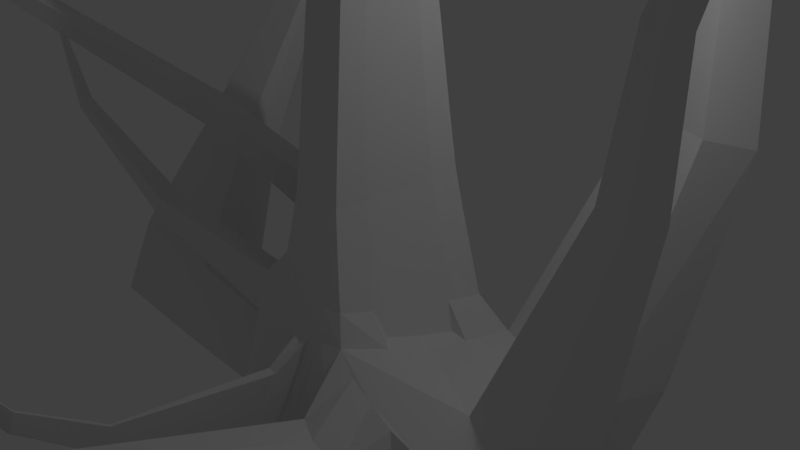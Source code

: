 # Source: Tendrils.blend  (saved by Blender 2.79.0; exported with 4.5.12 LTS)
import bpy
from mathutils import Matrix  # noqa: F401  (used for matrix-valued properties, if any)

bpy.ops.wm.read_factory_settings(use_empty=True)
scene = bpy.context.scene
scene.name = 'Scene'

# ---- collections
col_collection_1 = bpy.data.collections.new('Collection 1'); scene.collection.children.link(col_collection_1)

# ---- world
world_world = bpy.data.worlds.new('World'); scene.world = world_world
world_world.color = (0.05088, 0.05088, 0.05088)
world_world.use_sun_shadow = False
world_world.sun_shadow_jitter_overblur = 0.0
world_world.cycles.sampling_method = 'MANUAL'

# ---- cameras
cam_camera = bpy.data.cameras.new('Camera')
cam_camera.clip_end = 100.0
cam_camera.lens = 35.0
cam_camera.sensor_width = 32.0
cam_camera.sensor_height = 18.0
cam_camera.ortho_scale = 7.314
cam_camera.dof.focus_distance = 0.0
cam_camera.dof.aperture_fstop = 128.0

# ---- lights
light_lamp = bpy.data.lights.new('Lamp', 'POINT')
light_lamp.transmission_factor = 0.0
light_lamp.cutoff_distance = 30.0
light_lamp.energy = 100.0
light_lamp.shadow_buffer_clip_start = 1.001
light_lamp.shadow_soft_size = 0.1
light_lamp.shadow_maximum_resolution = 0.006
light_lamp.use_absolute_resolution = True

# ---- meshes
me_cube = bpy.data.meshes.new('Cube')
me_cube.from_pydata([(-0.7735, -0.9692, -0.6418), (-0.3158, -0.6912, 0.8548), (-0.9668, 0.8894, -1.241), (-0.6414, 0.6517, 1.016), (0.5727, -0.8996, -0.5385), (0.3158, -0.6912, 0.8548), (1.12, 1.086, -0.9476), (0.6414, 0.6517, 1.016), (-0.2188, -0.4182, 3.697), (-0.4175, 0.4249, 3.672), (0.4175, 0.4249, 3.672), (0.2188, -0.4182, 3.697), (-0.147, -0.2811, 5.122), (-0.2349, 0.2469, 5.417), (0.255, 0.2469, 5.417), (0.1672, -0.2811, 5.122), (0.112, -0.2202, 5.9), (0.1089, 0.2049, 5.911), (0.5328, 0.2049, 5.911), (0.5297, -0.2202, 5.9), (0.3661, -0.4481, 6.215), (0.3661, -0.03045, 6.215), (0.7838, -0.03045, 6.215), (0.7838, -0.4481, 6.215), (0.351, -1.074, 6.732), (0.351, -0.7793, 6.732), (0.6455, -0.7793, 6.732), (0.6455, -1.074, 6.732), (0.4479, -2.567, 7.128), (0.4479, -2.472, 7.128), (0.5429, -2.472, 7.128), (0.5429, -2.567, 7.128), (0.4744, -3.355, 6.639), (0.4744, -3.313, 6.639), (0.5164, -3.313, 6.639), (0.5164, -3.355, 6.639), (2.563, -1.523, -2.593), (-0.4287, -0.7813, 0.1411), (-0.5102, -0.01974, 0.9352), (-0.9121, 0.6999, 0.1505), (-0.04711, 0.917, -1.181), (0.0, 0.6965, 1.022), (0.7817, 0.7947, 0.004553), (0.9716, -0.01169, -0.7747), (0.5102, -0.01974, 0.9352), (0.4287, -0.7813, 0.1411), (-0.01178, -0.9408, -0.5258), (2.887e-08, -0.736, 0.8485), (-0.3393, 0.003365, 3.685), (0.0, 0.4528, 3.671), (0.3393, 0.003365, 3.685), (9.313e-10, -0.4461, 3.698), (-0.2644, -0.554, 2.275), (-0.5277, 0.5365, 2.348), (0.2644, -0.554, 2.275), (0.5277, 0.5365, 2.348), (-0.204, -0.01708, 5.269), (0.01008, 0.2643, 5.427), (0.2242, -0.01708, 5.269), (0.01008, -0.2984, 5.111), (-0.328, 0.3326, 4.58), (0.328, 0.3326, 4.58), (0.1855, -0.3461, 4.443), (-0.1855, -0.3461, 4.443), (0.09638, -0.007616, 5.906), (0.3209, 0.219, 5.911), (0.5453, -0.007616, 5.906), (0.3209, -0.2342, 5.9), (0.3868, 0.2264, 5.687), (0.3433, -0.2448, 5.528), (-0.02062, -0.2448, 5.528), (-0.0641, 0.2264, 5.687), (0.3521, -0.2393, 6.215), (0.5749, -0.01639, 6.215), (0.7978, -0.2393, 6.215), (0.5749, -0.4621, 6.215), (0.6652, -0.3236, 6.062), (0.2435, -0.3236, 6.062), (0.2435, 0.09822, 6.062), (0.6652, 0.09822, 6.062), (0.3411, -0.9265, 6.732), (0.4983, -0.7694, 6.732), (0.6554, -0.9265, 6.732), (0.4983, -1.084, 6.732), (0.7205, -0.3809, 6.471), (0.7205, -0.7404, 6.471), (0.361, -0.7404, 6.471), (0.361, -0.3809, 6.471), (0.4449, -2.52, 7.128), (0.4954, -2.469, 7.128), (0.5459, -2.52, 7.128), (0.4954, -2.57, 7.128), (0.5922, -1.624, 6.946), (0.5922, -1.817, 6.946), (0.3987, -1.817, 6.946), (0.3987, -1.624, 6.946), (0.4742, -3.343, 6.634), (0.4954, -3.321, 6.634), (0.5166, -3.343, 6.634), (0.4954, -3.364, 6.634), (0.5281, -2.99, 6.887), (0.4628, -2.99, 6.887), (0.4628, -2.924, 6.887), (0.5281, -2.924, 6.887), (0.4606, -2.957, 6.887), (0.5302, -2.957, 6.887), (0.4954, -2.922, 6.887), (0.4954, -3.368, 6.617), (0.4954, -1.618, 6.946), (0.4954, -1.824, 6.946), (0.3922, -1.721, 6.946), (0.4954, -2.992, 6.887), (0.5407, -0.3689, 6.471), (0.5407, -0.7524, 6.471), (0.349, -0.5606, 6.471), (0.5986, -1.721, 6.946), (0.2294, -0.1127, 6.062), (0.6793, -0.1127, 6.062), (0.4544, 0.1123, 6.062), (0.7324, -0.5606, 6.471), (0.1614, 0.2421, 5.692), (0.1614, -0.2605, 5.523), (-0.05594, -0.00919, 5.608), (0.4544, -0.3376, 6.062), (0.0, -0.3687, 4.439), (-0.2738, -0.006715, 4.511), (0.2738, -0.006715, 4.511), (0.3787, -0.00919, 5.608), (0.4224, -0.008735, 2.311), (0.0, 0.5729, 2.35), (1.676e-08, -0.5903, 2.272), (0.0, 0.3553, 4.584), (-0.4224, -0.008735, 2.311), (1.821, -0.9104, -2.867), (2.608e-08, -0.8338, 0.1457), (0.6369, 0.004895, 0.1244), (0.0, 0.8473, 0.0), (-0.6455, 0.006715, 0.07285), (-0.9408, -0.6217, -0.7631), (-0.3698, -0.7379, 0.4722), (-0.6034, 0.3384, 0.9785), (-0.9942, 0.7926, -0.4555), (-0.5423, 0.917, -1.181), (0.3482, 0.6965, 1.022), (0.8529, 0.8672, -0.49), (1.035, 0.4753, -0.8483), (0.4171, -0.3779, 0.8918), (0.4876, -0.8247, -0.19), (0.2952, -0.9408, -0.5258), (-0.162, -0.736, 0.8485), (-0.396, 0.2281, 3.678), (0.2264, 0.4528, 3.671), (0.2826, -0.2213, 3.692), (-0.1129, -0.4461, 3.698), (-0.2412, -0.4837, 3.01), (-0.5835, 0.5931, 1.671), (0.2412, -0.4837, 3.01), (0.5835, 0.5931, 1.671), (-0.2291, 0.1236, 5.348), (0.1422, 0.2643, 5.427), (0.1992, -0.1577, 5.19), (-0.07192, -0.2984, 5.111), (-0.284, 0.2873, 5.019), (0.3719, 0.378, 4.141), (0.2017, -0.3797, 4.095), (-0.1693, -0.3124, 4.792), (0.09561, 0.1057, 5.908), (0.4339, 0.219, 5.911), (0.5446, -0.1209, 5.903), (0.2094, -0.2342, 5.9), (0.4602, 0.2187, 5.801), (0.2482, -0.2618, 5.334), (0.0456, -0.2279, 5.722), (-0.1521, 0.2342, 5.572), (0.3521, -0.1278, 6.215), (0.6864, -0.01639, 6.215), (0.7978, -0.3507, 6.215), (0.4635, -0.4621, 6.215), (0.7311, -0.3799, 6.135), (0.1776, -0.2672, 5.989), (0.3093, 0.04188, 6.135), (0.5994, 0.1546, 5.989), (0.3411, -0.848, 6.732), (0.5768, -0.7694, 6.732), (0.6554, -1.005, 6.732), (0.4197, -1.084, 6.732), (0.6823, -0.5641, 6.603), (0.7587, -0.5883, 6.34), (0.3539, -0.8925, 6.603), (0.368, -0.1977, 6.34), (0.4449, -2.494, 7.128), (0.5207, -2.469, 7.128), (0.5459, -2.545, 7.128), (0.4702, -2.57, 7.128), (0.5662, -2.062, 7.052), (0.6181, -1.431, 6.841), (0.4246, -2.204, 7.052), (0.3727, -1.186, 6.841), (0.4742, -3.331, 6.634), (0.5067, -3.321, 6.634), (0.5166, -3.354, 6.634), (0.4841, -3.364, 6.634), (0.5219, -3.189, 6.752), (0.4567, -2.79, 7.023), (0.4689, -3.136, 6.752), (0.5342, -2.712, 7.023), (1.929, -0.4284, -2.99), (-0.6825, -0.871, -0.1495), (-0.4171, -0.3779, 0.8918), (-0.7106, 0.7222, 0.4991), (0.4481, 0.917, -1.181), (-0.3482, 0.6965, 1.022), (0.7106, 0.7222, 0.4991), (0.8196, -0.4826, -0.6098), (0.6034, 0.3384, 0.9785), (0.3698, -0.7379, 0.4722), (-0.3188, -0.9408, -0.5258), (0.162, -0.736, 0.8485), (-0.2826, -0.2213, 3.692), (-0.2264, 0.4528, 3.671), (0.396, 0.2281, 3.678), (0.1129, -0.4461, 3.698), (-0.2877, -0.6243, 1.539), (-0.4718, 0.4799, 3.025), (0.2877, -0.6243, 1.539), (0.4718, 0.4799, 3.025), (-0.179, -0.1577, 5.19), (-0.122, 0.2643, 5.427), (0.2493, 0.1236, 5.348), (0.09209, -0.2984, 5.111), (-0.3719, 0.378, 4.141), (0.284, 0.2873, 5.019), (0.1693, -0.3124, 4.792), (-0.2017, -0.3797, 4.095), (0.09716, -0.1209, 5.903), (0.2078, 0.219, 5.911), (0.5461, 0.1057, 5.908), (0.4323, -0.2342, 5.9), (0.3134, 0.2342, 5.572), (0.4385, -0.2279, 5.722), (-0.08684, -0.2618, 5.334), (0.02386, 0.2187, 5.801), (0.3521, -0.3507, 6.215), (0.4635, -0.01639, 6.215), (0.7978, -0.1278, 6.215), (0.6864, -0.4621, 6.215), (0.5994, -0.2672, 5.989), (0.3093, -0.3799, 6.135), (0.1776, 0.1546, 5.989), (0.7311, 0.04188, 6.135), (0.3411, -1.005, 6.732), (0.4197, -0.7694, 6.732), (0.6554, -0.848, 6.732), (0.5768, -1.084, 6.732), (0.7587, -0.1977, 6.34), (0.6823, -0.8925, 6.603), (0.368, -0.5883, 6.34), (0.3539, -0.5641, 6.603), (0.4449, -2.545, 7.128), (0.4702, -2.469, 7.128), (0.5459, -2.494, 7.128), (0.5207, -2.57, 7.128), (0.6181, -1.186, 6.841), (0.5662, -2.204, 7.052), (0.3727, -1.431, 6.841), (0.4246, -2.062, 7.052), (0.4742, -3.354, 6.634), (0.4841, -3.321, 6.634), (0.5166, -3.331, 6.634), (0.5067, -3.364, 6.634), (0.5342, -2.79, 7.023), (0.4689, -3.189, 6.752), (0.4567, -2.712, 7.023), (0.5219, -3.136, 6.752), (0.4672, -3.163, 6.752), (0.4541, -2.751, 7.023), (0.4606, -2.94, 6.887), (0.4606, -2.974, 6.887), (0.5237, -3.163, 6.752), (0.5368, -2.751, 7.023), (0.5302, -2.974, 6.887), (0.5302, -2.94, 6.887), (0.4954, -3.134, 6.752), (0.4954, -2.71, 7.023), (0.5128, -2.922, 6.887), (0.478, -2.922, 6.887), (0.4954, -3.379, 6.617), (0.4954, -3.358, 6.617), (0.5063, -3.368, 6.617), (0.4846, -3.368, 6.617), (0.4954, -2.058, 7.052), (0.4954, -1.177, 6.841), (0.547, -1.618, 6.946), (0.4438, -1.618, 6.946), (0.4954, -2.209, 7.052), (0.4954, -1.439, 6.841), (0.4438, -1.824, 6.946), (0.547, -1.824, 6.946), (0.4199, -2.133, 7.052), (0.3646, -1.308, 6.841), (0.3922, -1.669, 6.946), (0.3922, -1.772, 6.946), (0.4954, -3.191, 6.752), (0.4954, -2.793, 7.023), (0.478, -2.992, 6.887), (0.5128, -2.992, 6.887), (0.5181, -0.5532, 6.603), (0.5634, -0.1847, 6.34), (0.6366, -0.3689, 6.471), (0.4448, -0.3689, 6.471), (0.5181, -0.9034, 6.603), (0.5634, -0.6013, 6.34), (0.4448, -0.7524, 6.471), (0.6366, -0.7524, 6.471), (0.3429, -0.7283, 6.603), (0.355, -0.393, 6.34), (0.349, -0.4648, 6.471), (0.349, -0.6565, 6.471), (0.571, -2.133, 7.052), (0.6263, -1.308, 6.841), (0.5986, -1.772, 6.946), (0.5986, -1.669, 6.946), (0.2952, -0.169, 6.135), (0.1636, -0.05634, 5.989), (0.2294, -0.0001987, 6.062), (0.2294, -0.2251, 6.062), (0.7451, -0.169, 6.135), (0.6135, -0.05634, 5.989), (0.6793, -0.2251, 6.062), (0.6793, -0.0001987, 6.062), (0.5202, 0.05594, 6.135), (0.3885, 0.1686, 5.989), (0.5668, 0.1123, 6.062), (0.3419, 0.1123, 6.062), (0.6932, -0.7283, 6.603), (0.7717, -0.393, 6.34), (0.7324, -0.6565, 6.471), (0.7324, -0.4648, 6.471), (0.242, 0.2335, 5.804), (0.08068, 0.2507, 5.58), (0.2824, 0.2421, 5.692), (0.04029, 0.2421, 5.692), (0.242, -0.2427, 5.719), (0.08068, -0.2783, 5.326), (0.06513, -0.2605, 5.523), (0.2576, -0.2605, 5.523), (0.02091, -0.004595, 5.762), (-0.1328, -0.01378, 5.453), (-0.06836, 0.1165, 5.65), (-0.04352, -0.1349, 5.565), (0.5202, -0.394, 6.135), (0.3885, -0.2813, 5.989), (0.3419, -0.3376, 6.062), (0.5668, -0.3376, 6.062), (0.0, -0.3324, 4.784), (0.0, -0.405, 4.093), (-0.09621, -0.3687, 4.439), (0.09621, -0.3687, 4.439), (-0.2417, -0.01255, 4.905), (-0.3059, -0.0008832, 4.118), (-0.3145, 0.1743, 4.548), (-0.2331, -0.1877, 4.475), (0.2417, -0.01255, 4.905), (0.3059, -0.0008832, 4.118), (0.2331, -0.1877, 4.475), (0.3145, 0.1743, 4.548), (0.4632, -0.004595, 5.762), (0.2941, -0.01378, 5.453), (0.3662, -0.1349, 5.565), (0.3911, 0.1165, 5.65), (0.3802, -0.001893, 3.017), (0.4646, -0.01558, 1.605), (0.3472, -0.2995, 2.292), (0.4977, 0.2821, 2.331), (0.0, 0.512, 3.025), (0.0, 0.6337, 1.675), (0.2864, 0.5729, 2.35), (-0.2864, 0.5729, 2.35), (8.382e-09, -0.5158, 3.01), (2.421e-08, -0.6649, 1.535), (-0.136, -0.5903, 2.272), (0.136, -0.5903, 2.272), (0.0, 0.3073, 5.026), (0.0, 0.4032, 4.142), (0.1776, 0.3553, 4.584), (-0.1776, 0.3553, 4.584), (-0.3802, -0.001893, 3.017), (-0.4646, -0.01558, 1.605), (-0.4977, 0.2821, 2.331), (-0.3472, -0.2995, 2.292), (1.771, -1.832, -2.591), (1.713, -1.393, -2.743), (2.115, 0.2217, -2.964), (2.125, -1.281, -0.7637), (-0.2219, -0.8338, 0.1457), (0.2219, -0.8338, 0.1457), (1.118e-08, -0.8811, -0.18), (2.98e-08, -0.7866, 0.4713), (0.5447, -0.4136, 0.1093), (0.7464, 0.427, 0.03642), (-0.9752, -0.9733, -2.346), (0.5762, -0.007851, 0.4857), (0.4236, 0.8473, 0.0), (-0.4236, 0.8473, 0.0), (0.0, 0.9236, -0.5), (0.0, 0.7709, 0.5), (-0.8637, 0.3217, 0.1833), (-0.5447, -0.4136, 0.1093), (-0.7298, -0.01726, -0.4102), (-0.5762, -0.007851, 0.4857), (-0.4788, -0.3972, 0.4785), (-0.7812, -0.5024, -0.3058), (-0.9481, 0.3332, -0.3249), (-0.3855, 0.7709, 0.5), (-0.4618, 0.9236, -0.5), (0.4618, 0.9236, -0.5), (0.6736, 0.3815, 0.4928), (0.8323, 0.5289, -0.43), (0.5975, -0.4863, -0.25), (0.1907, -0.7866, 0.4713), (0.2531, -0.8811, -0.18), (-0.2531, -0.8811, -0.18), (2.179, -0.2309, -0.5762), (2.179, -0.7324, -0.5388), (2.46, 0.7836, -1.129), (-0.3801, -0.3402, 1.57), (-0.5492, 0.3091, 1.64), (-0.4461, 0.2551, 3.021), (-0.2016, 0.4032, 4.142), (0.2016, 0.4032, 4.142), (0.1536, 0.3073, 5.026), (0.1478, -0.6649, 1.535), (-0.1478, -0.6649, 1.535), (-0.1242, -0.5158, 3.01), (-0.3169, 0.6337, 1.675), (0.3169, 0.6337, 1.675), (0.256, 0.512, 3.025), (0.5492, 0.3091, 1.64), (0.3801, -0.3402, 1.57), (0.3143, -0.2588, 3.014), (0.3128, 0.1185, 5.517), (0.2755, -0.146, 5.39), (0.4569, -0.1237, 5.741), (0.3546, 0.2012, 4.13), (0.2573, -0.2029, 4.105), (0.209, -0.1725, 4.845), (-0.2573, -0.2029, 4.105), (-0.3546, 0.2012, 4.13), (-0.2745, 0.1474, 4.966), (0.1043, -0.405, 4.093), (-0.1043, -0.405, 4.093), (-0.08809, -0.3324, 4.784), (0.501, -0.2813, 5.989), (0.2761, -0.2813, 5.989), (0.4077, -0.394, 6.135), (-0.1142, -0.146, 5.39), (-0.1514, 0.1185, 5.517), (0.0147, 0.1145, 5.783), (0.1688, -0.2783, 5.326), (-0.007421, -0.2783, 5.326), (0.1377, -0.2427, 5.719), (-0.04469, 0.2507, 5.58), (0.206, 0.2507, 5.58), (0.3588, 0.2335, 5.804), (0.7717, -0.2888, 6.34), (0.7717, -0.4972, 6.34), (0.6932, -0.8159, 6.603), (0.2761, 0.1686, 5.989), (0.501, 0.1686, 5.989), (0.6326, 0.05594, 6.135), (0.6135, 0.05614, 5.989), (0.6135, -0.1688, 5.989), (0.7451, -0.2815, 6.135), (0.1636, -0.1688, 5.989), (0.1636, 0.05614, 5.989), (0.2952, -0.05654, 6.135), (0.6263, -1.243, 6.841), (0.6263, -1.374, 6.841), (0.571, -2.171, 7.052), (0.355, -0.4972, 6.34), (0.355, -0.2888, 6.34), (0.3429, -0.6407, 6.603), (0.6675, -0.6013, 6.34), (0.4592, -0.6013, 6.34), (0.4305, -0.9034, 6.603), (0.4592, -0.1847, 6.34), (0.6675, -0.1847, 6.34), (0.6056, -0.5532, 6.603), (0.5161, -2.793, 7.023), (0.4748, -2.793, 7.023), (0.4813, -3.191, 6.752), (0.3646, -1.374, 6.841), (0.3646, -1.243, 6.841), (0.4199, -2.095, 7.052), (0.5609, -1.439, 6.841), (0.43, -1.439, 6.841), (0.4577, -2.209, 7.052), (0.43, -1.177, 6.841), (0.5609, -1.177, 6.841), (0.5332, -2.058, 7.052), (0.4846, -3.358, 6.617), (0.5063, -3.358, 6.617), (0.5063, -3.379, 6.617), (0.4748, -2.71, 7.023), (0.5161, -2.71, 7.023), (0.5096, -3.134, 6.752), (0.5368, -2.731, 7.023), (0.5368, -2.772, 7.023), (0.5237, -3.177, 6.752), (0.4541, -2.772, 7.023), (0.4541, -2.731, 7.023), (0.4672, -3.149, 6.752), (0.4672, -3.177, 6.752), (0.5237, -3.149, 6.752), (0.4813, -3.134, 6.752), (0.4846, -3.379, 6.617), (0.4577, -2.058, 7.052), (0.5332, -2.209, 7.052), (0.4199, -2.171, 7.052), (0.5096, -3.191, 6.752), (0.4305, -0.5532, 6.603), (0.6056, -0.9034, 6.603), (0.3429, -0.8159, 6.603), (0.571, -2.095, 7.052), (0.2952, -0.2815, 6.135), (0.7451, -0.05654, 6.135), (0.4077, 0.05594, 6.135), (0.6932, -0.6407, 6.603), (0.1253, 0.2335, 5.804), (0.3464, -0.2427, 5.719), (0.02712, -0.1237, 5.741), (0.6326, -0.394, 6.135), (0.08809, -0.3324, 4.784), (-0.209, -0.1725, 4.845), (0.2745, 0.1474, 4.966), (0.4694, 0.1145, 5.783), (0.4461, 0.2551, 3.021), (-0.256, 0.512, 3.025), (0.1242, -0.5158, 3.01), (-0.1536, 0.3073, 5.026), (-0.3143, -0.2588, 3.014), (2.384, 0.1836, -0.7736), (-0.1907, -0.7866, 0.4713), (0.4788, -0.3972, 0.4785), (0.3855, 0.7709, 0.5), (-0.6736, 0.3815, 0.4928), (0.6834, -0.3632, -0.5883), (0.7756, 0.03403, -0.7012), (0.7417, 0.3645, -0.03358), (0.6542, 0.008536, 0.02124), (0.7149, 0.02128, -0.34), (0.862, 0.43, -0.7797), (0.5725, -0.3462, 0.04166), (0.8062, 0.4161, -0.41), (0.6236, -0.3735, -0.27), (-0.8532, -1.338, -2.15), (-1.273, 0.3602, -2.363), (-1.244, 0.4161, -2.627), (-0.8231, 0.4257, -2.69), (0.6468, -0.1171, -2.847), (0.7844, 0.5468, -2.814), (-0.0475, -1.437, -2.409), (0.2281, -1.449, -2.414), (-1.204, -0.07527, -2.768), (-1.103, -0.5535, -2.65), (0.1635, 0.4257, -2.69), (-0.3298, 0.4257, -2.69), (0.4445, -1.081, -2.6), (0.5457, -0.5992, -2.723), (-0.6828, -1.437, -2.409), (-0.3651, -1.437, -2.409), (-0.3769, -1.034, -2.578), (-0.3769, -0.06958, -2.825), (-0.3769, -0.5517, -2.701), (-0.769, -0.5517, -2.701), (0.01522, -0.5517, -2.701), (-1.288, -0.5994, -2.293), (-0.9757, -0.9336, -2.114), (-1.393, -0.1444, -2.379), (0.06915, -0.06958, -2.825), (-0.823, -0.06958, -2.825), (-0.7151, -1.034, -2.578), (-0.03872, -1.034, -2.578), (2.671, -1.041, -2.717), (2.779, -0.5586, -2.841), (2.85, -0.1237, -2.858), (3.088, -0.547, -0.9316), (3.111, -0.0693, -1.058), (2.706, -1.5, -1.106), (2.455, -1.891, -2.405), (2.906, -0.9853, -0.8231), (3.101, 0.268, -1.559), (3.35, -0.06968, 1.523), (2.906, 0.04308, 1.575), (2.905, -0.201, 1.628), (3.247, -0.2877, 1.588), (3.009, 0.2611, 1.51), (3.35, 0.1744, 1.47), (3.546, -0.3861, 3.147), (3.266, -0.315, 3.18), (3.267, -0.4684, 3.213), (3.48, -0.5223, 3.189), (3.332, -0.1788, 3.139), (3.544, -0.2327, 3.114), (3.784, -0.2708, 4.159), (3.59, -0.2216, 4.181), (3.594, -0.327, 4.204), (3.736, -0.3632, 4.187), (3.638, -0.1292, 4.153), (3.781, -0.1654, 4.136), (4.52, -0.05912, 5.061), (4.458, -0.04329, 5.069), (4.404, -0.09571, 5.036), (4.468, -0.1118, 5.029), (4.424, -0.009522, 5.014), (4.487, -0.02562, 5.007), (-1.103, 0.5923, -1.468), (-0.6941, -0.2533, -0.4624), (-1.042, 0.5297, -0.3982), (-0.7985, 0.1979, -0.5424), (-0.8077, -0.6861, -1.241), (-1.067, -0.2708, -1.146), (-1.172, 0.1804, -1.226), (-1.203, -0.7901, -2.08), (-1.412, 0.1122, -2.24), (-1.394, -0.3874, -2.266), (-1.119, -0.04521, -1.186), (-1.001, -0.5261, -1.237), (-1.21, 0.3763, -1.397), (-2.319, 0.01219, -0.8795), (-2.662, -0.3892, -2.002), (-2.488, -1.001, -1.766), (-2.558, -0.8404, -1.922), (-2.61, -0.6148, -1.962), (-2.22, -0.4175, -0.8033), (-2.688, -0.09241, -1.751), (-2.27, -0.2027, -0.8414), (-2.354, -0.6915, -0.8627), (-2.386, 0.1621, -1.034), (-3.706, -0.2794, -0.6608), (-3.751, -0.5606, -1.603), (-3.544, -1.178, -1.462), (-3.647, -1.012, -1.523), (-3.699, -0.7862, -1.563), (-3.606, -0.7091, -0.5846), (-3.727, -0.2702, -1.417), (-3.656, -0.4943, -0.6227), (-3.409, -0.8669, -0.5901), (-3.734, -0.08802, -0.6747), (-2.498, 0.1503, 0.6549), (-3.071, 0.04324, 0.7979), (-2.463, 0.43, 0.5846), (-2.431, 0.2904, 0.6094), (-2.496, 0.5696, 0.5598), (-2.538, 0.669, 0.4627), (-2.725, 0.5323, 0.03139), (-3.227, 0.2871, 0.7754), (-3.195, 0.1475, 0.8002), (-3.259, 0.4268, 0.7506), (-3.302, 0.5262, 0.6535), (-3.298, 0.4252, 0.1744), (-2.398, 1.235, 2.52), (-2.674, 1.183, 2.589), (-2.39, 1.362, 2.49), (-2.375, 1.299, 2.501), (-2.405, 1.426, 2.479), (-2.423, 1.474, 2.44), (-2.503, 1.408, 2.23), (-2.737, 1.297, 2.577), (-2.723, 1.234, 2.588), (-2.752, 1.361, 2.565), (-2.771, 1.409, 2.527), (-2.778, 1.357, 2.299), (-2.268, 1.759, 3.613), (-2.466, 1.722, 3.662), (-2.254, 1.858, 3.588), (-2.242, 1.809, 3.596), (-2.265, 1.908, 3.579), (-2.309, 1.95, 3.553), (-2.386, 1.865, 3.223), (-2.524, 1.808, 3.655), (-2.512, 1.758, 3.664), (-2.535, 1.857, 3.646), (-2.525, 1.909, 3.607), (-2.578, 1.829, 3.271), (-2.208, 1.963, 4.606), (-2.323, 1.942, 4.635), (-2.202, 2.019, 4.592), (-2.196, 1.991, 4.597), (-2.209, 2.046, 4.588), (-2.232, 2.067, 4.588), (-2.353, 1.99, 4.63), (-2.347, 1.963, 4.635), (-2.36, 2.018, 4.625), (-2.347, 2.046, 4.616), (-2.597, 2.138, 5.343), (-2.646, 2.129, 5.355), (-2.624, 2.168, 5.374), (-2.621, 2.157, 5.376), (-2.627, 2.18, 5.372), (-2.607, 2.183, 5.335), (-2.674, 2.159, 5.387), (-2.671, 2.148, 5.389), (-2.676, 2.17, 5.385), (-2.657, 2.174, 5.347), (1.816, -1.587, -1.648), (0.4425, -1.238, -1.487), (0.9566, -1.681, -2.461), (1.302, -1.143, -0.6744), (0.09731, -5.404, -0.1645), (1.722, -1.733, -2.135), (0.3483, -1.385, -1.974), (0.582, -1.586, -2.417), (0.9275, -1.048, -0.6306), (1.911, -1.44, -1.161), (0.5367, -1.091, -1.0), (1.331, -1.777, -2.505), (1.677, -1.238, -0.7182), (1.429, -1.98, -1.454), (0.6307, -1.778, -1.361), (1.13, -1.723, -0.8888), (0.9293, -2.035, -1.926), (0.6033, -1.835, -1.862), (0.7826, -1.555, -0.9341), (1.496, -1.736, -1.018), (1.317, -2.016, -1.945), (0.2052, -4.668, -0.4072), (0.3674, -4.808, -0.7145), (0.6388, -4.778, -0.4579), (0.522, -4.545, 0.03598), (0.181, -4.75, -0.6604), (0.297, -4.645, 0.02991), (0.6658, -4.739, -0.01321), (0.5661, -4.847, -0.7054), (0.2581, -5.49, -0.1697), (0.2245, -5.514, -0.4054), (0.4372, -5.49, -0.2043), (0.3412, -5.354, 0.2463), (0.06775, -5.455, -0.3808), (0.1909, -5.271, 0.2502), (0.5097, -5.352, 0.2129), (0.3915, -5.537, -0.4187), (0.4316, -4.651, 1.655), (0.5311, -4.651, 1.636), (0.6204, -4.699, 1.633), (0.4012, -4.794, 1.704), (0.4904, -4.842, 1.702), (0.5899, -4.841, 1.682), (-0.0457, -4.218, 3.323), (-0.05357, -4.202, 3.407), (0.00712, -4.232, 3.317), (-0.05489, -4.261, 3.338), (-0.06161, -4.239, 3.419), (-0.002074, -4.275, 3.331), (-0.1578, -0.9528, -0.5868), (0.1264, -0.9528, -0.5868), (-0.4609, -1.222, -1.48), (0.08395, -1.222, -1.48), (-0.2168, -3.828, -0.1687), (-0.5033, -1.491, -2.373), (-0.2191, -1.491, -2.373), (-0.04633, -1.222, -1.48), (-0.3306, -1.222, -1.48), (-0.08676, -0.9528, -0.5868), (0.1975, -0.9528, -0.5868), (-0.3666, -1.075, -0.9928), (0.1782, -1.075, -0.9928), (-0.2856, -1.636, -1.903), (-0.4323, -1.491, -2.373), (-0.148, -1.491, -2.373), (-0.2289, -0.9528, -0.5868), (0.05536, -0.9528, -0.5868), (-0.5551, -1.369, -1.967), (-0.01028, -1.369, -1.967), (-0.09135, -1.334, -0.8987), (-0.5744, -1.491, -2.373), (-0.2901, -1.491, -2.373), (-0.1406, -1.369, -1.967), (0.04789, -1.075, -0.9928), (0.02473, -1.222, -1.48), (-0.1152, -1.485, -1.401), (-0.4248, -1.369, -1.967), (-0.2363, -1.075, -0.9928), (-0.2617, -1.485, -1.401), (-0.4016, -1.222, -1.48), (-0.3074, -1.075, -0.9928), (-0.167, -1.297, -0.9662), (-0.3412, -1.568, -1.867), (-0.03566, -1.297, -0.9662), (0.119, -1.075, -0.9928), (-0.0695, -1.369, -1.967), (-0.2099, -1.568, -1.867), (-0.4959, -1.369, -1.967), (-0.1565, -3.073, -0.7072), (-0.6543, -4.647, 1.013), (-0.2125, -3.122, -0.8722), (-0.2204, -3.172, -1.037), (-0.1644, -3.122, -0.8722), (-0.1813, -3.077, -0.7221), (-0.2394, -3.168, -1.022), (-0.1375, -3.077, -0.7221), (-0.1956, -3.168, -1.022), (-1.483, -5.203, 1.239), (-0.2572, -3.863, -0.2877), (-0.2628, -3.899, -0.4067), (-0.2224, -3.863, -0.2877), (-0.2348, -3.832, -0.1836), (-0.2751, -3.895, -0.3918), (-0.2045, -3.832, -0.1836), (-0.2447, -3.895, -0.3918), (-2.455, -0.8802, -0.06663), (-0.6899, -4.679, 0.9083), (-0.6949, -4.71, 0.8035), (-0.6593, -4.679, 0.9083), (-0.6703, -4.652, 0.9982), (-0.7051, -4.706, 0.8184), (-0.6441, -4.652, 0.9982), (-0.6789, -4.706, 0.8184), (-1.613, -5.278, 1.242), (-1.489, -5.209, 1.221), (-1.49, -5.214, 1.202), (-1.484, -5.209, 1.221), (-1.443, -5.179, 1.237), (-1.452, -5.193, 1.19), (-1.436, -5.179, 1.237), (-1.445, -5.193, 1.19), (-2.383, -1.202, 0.01144), (-2.34, -1.174, 0.237), (-2.411, -0.8653, 0.1774), (-3.618, -1.265, 1.071), (-3.582, -1.425, 1.111), (-3.561, -1.41, 1.222), (-3.596, -1.257, 1.193), (-4.581, -1.104, 2.014), (-4.57, -1.15, 2.026), (-4.564, -1.146, 2.057), (-4.575, -1.102, 2.049), (-1.991, -0.65, 1.425), (-2.063, -0.3493, 1.393), (-2.123, -0.2711, 1.041), (-2.089, -0.449, 1.012), (-2.037, -0.6422, 1.102), (-3.47, -2.1, 2.741), (-3.516, -1.904, 2.721), (-3.556, -1.853, 2.491), (-3.534, -1.969, 2.472), (-3.499, -2.095, 2.53), (-4.553, -2.435, 3.629), (-4.569, -2.37, 3.623), (-4.581, -2.355, 3.546), (-4.574, -2.392, 3.545), (-4.564, -2.431, 3.559), (2.223, 1.542, -3.232), (2.595, 2.091, -1.5), (1.224, 1.795, -3.115), (1.54, 2.359, -1.377), (2.625, 1.944, 1.54), (1.843, 2.142, 1.631), (2.805, 2.787, 1.251), (2.023, 2.986, 1.342), (2.202, 2.657, 3.583), (1.559, 2.821, 3.659), (2.35, 3.351, 3.346), (1.707, 3.515, 3.421), (2.37, 3.405, 5.28), (2.062, 3.483, 5.316), (2.441, 3.737, 5.166), (2.133, 3.815, 5.202), (0.6584, 4.126, 7.054), (0.6152, 4.137, 7.059), (0.6683, 4.173, 7.038), (0.6252, 4.184, 7.043)], [], [(545, 140, 3, 209), (544, 143, 7, 212), (543, 146, 5, 215), (542, 149, 1, 139), (390, 391, 36, 589), (540, 154, 8, 218), (539, 162, 13, 227), (538, 156, 11, 221), (537, 223, 9, 219), (536, 225, 10, 220), (535, 170, 18, 236), (534, 231, 14, 228), (533, 165, 12, 226), (532, 232, 15, 229), (531, 178, 23, 245), (530, 172, 16, 234), (529, 239, 19, 237), (528, 241, 17, 235), (527, 186, 26, 252), (526, 180, 21, 243), (525, 249, 22, 244), (524, 247, 20, 242), (523, 194, 30, 260), (522, 188, 24, 250), (521, 255, 27, 253), (520, 257, 25, 251), (519, 202, 35, 269), (518, 196, 28, 258), (517, 263, 31, 261), (516, 265, 29, 259), (515, 266, 32, 201), (514, 204, 33, 267), (513, 273, 34, 268), (512, 271, 32, 266), (511, 274, 96, 198), (510, 275, 104, 276), (509, 203, 101, 277), (508, 278, 98, 200), (507, 279, 105, 280), (506, 205, 103, 281), (505, 282, 97, 199), (504, 283, 106, 284), (503, 272, 102, 285), (502, 286, 99, 269), (501, 287, 107, 288), (500, 198, 96, 289), (499, 290, 89, 191), (498, 291, 108, 292), (497, 197, 95, 293), (496, 294, 91, 193), (495, 295, 109, 296), (494, 195, 93, 297), (493, 298, 88, 190), (492, 299, 110, 300), (491, 264, 94, 301), (490, 302, 99, 201), (489, 303, 111, 304), (488, 270, 100, 305), (487, 306, 81, 183), (486, 307, 112, 308), (485, 189, 87, 309), (484, 310, 83, 185), (483, 311, 113, 312), (482, 187, 85, 313), (481, 314, 80, 182), (480, 315, 114, 316), (479, 256, 86, 317), (478, 318, 90, 192), (477, 319, 115, 320), (476, 262, 92, 321), (475, 322, 72, 174), (474, 323, 116, 324), (473, 179, 77, 325), (472, 326, 74, 176), (471, 327, 117, 328), (470, 181, 79, 329), (469, 330, 73, 175), (468, 331, 118, 332), (467, 248, 78, 333), (466, 334, 82, 184), (465, 335, 119, 336), (464, 254, 84, 337), (463, 338, 65, 167), (462, 339, 120, 340), (461, 173, 71, 341), (460, 342, 67, 169), (459, 343, 121, 344), (458, 171, 69, 345), (457, 346, 64, 166), (456, 347, 122, 348), (455, 240, 70, 349), (454, 350, 75, 177), (453, 351, 123, 352), (452, 246, 76, 353), (451, 354, 59, 161), (450, 355, 124, 356), (449, 164, 62, 357), (448, 358, 56, 158), (447, 359, 125, 360), (446, 233, 63, 361), (445, 362, 58, 160), (444, 363, 126, 364), (443, 163, 61, 365), (442, 366, 66, 168), (441, 367, 127, 368), (440, 238, 68, 369), (439, 370, 50, 152), (438, 371, 128, 372), (437, 157, 55, 373), (436, 374, 49, 151), (435, 375, 129, 376), (434, 155, 53, 377), (433, 378, 51, 153), (432, 379, 130, 380), (431, 224, 54, 381), (430, 382, 57, 159), (429, 383, 131, 384), (428, 230, 60, 385), (427, 386, 48, 150), (426, 387, 132, 388), (425, 222, 52, 389), (628, 616, 556, 624), (792, 772, 569, 775), (2, 142, 558, 557), (421, 394, 37, 207), (420, 395, 134, 396), (419, 217, 47, 397), (418, 398, 45, 147), (417, 399, 548, 553), (416, 214, 44, 401), (415, 402, 42, 144), (414, 403, 136, 404), (413, 211, 41, 405), (412, 406, 837, 841), (411, 407, 137, 408, 617), (410, 208, 38, 409), (407, 410, 409, 137), (37, 139, 410, 407), (139, 1, 208, 410), (210, 6, 560, 565), (207, 411, 828, 827), (207, 37, 407, 411), (141, 2, 557, 556, 616), (4, 148, 766, 757, 773, 561, 562, 711, 706, 715), (408, 137, 406, 412, 619), (403, 413, 405, 136), (39, 209, 413, 403), (209, 3, 211, 413), (142, 414, 404, 40), (2, 141, 414, 142), (141, 39, 403, 414), (210, 415, 144, 6), (40, 404, 415, 210), (404, 136, 402, 415), (399, 416, 401, 135), (42, 212, 416, 399), (212, 7, 214, 416), (398, 418, 554, 552), (6, 144, 417, 145), (144, 42, 399, 417), (213, 418, 147, 4), (213, 43, 547, 546), (145, 417, 553, 551), (395, 419, 397, 134), (45, 215, 419, 395), (215, 5, 217, 419), (148, 420, 396, 46, 771, 755, 764), (4, 147, 420, 148), (147, 45, 395, 420), (216, 421, 207, 0), (46, 396, 421, 216, 770, 754, 763), (396, 134, 394, 421), (138, 411, 620, 577, 400), (142, 40, 566, 558), (216, 0, 555, 569, 772, 756, 765), (725, 716, 390, 710), (791, 767, 570, 776), (628, 624, 635, 638), (0, 138, 400, 555), (559, 560, 392, 206), (562, 567, 391, 390, 716, 707, 712), (387, 425, 389, 132), (38, 208, 425, 387), (208, 1, 222, 425), (155, 426, 388, 53), (3, 140, 426, 155), (140, 38, 387, 426), (223, 427, 150, 9), (53, 388, 427, 223), (388, 132, 386, 427), (383, 428, 385, 131), (49, 219, 428, 383), (219, 9, 230, 428), (163, 429, 384, 61), (10, 151, 429, 163), (151, 49, 383, 429), (231, 430, 159, 14), (61, 384, 430, 231), (384, 131, 382, 430), (379, 431, 381, 130), (47, 217, 431, 379), (217, 5, 224, 431), (222, 432, 380, 52), (1, 149, 432, 222), (149, 47, 379, 432), (154, 433, 153, 8), (52, 380, 433, 154), (380, 130, 378, 433), (375, 434, 377, 129), (41, 211, 434, 375), (211, 3, 155, 434), (157, 435, 376, 55), (7, 143, 435, 157), (143, 41, 375, 435), (225, 436, 151, 10), (55, 376, 436, 225), (376, 129, 374, 436), (371, 437, 373, 128), (44, 214, 437, 371), (214, 7, 157, 437), (224, 438, 372, 54), (5, 146, 438, 224), (146, 44, 371, 438), (156, 439, 152, 11), (54, 372, 439, 156), (372, 128, 370, 439), (367, 440, 369, 127), (58, 228, 440, 367), (228, 14, 238, 440), (171, 441, 368, 69), (15, 160, 441, 171), (160, 58, 367, 441), (239, 442, 168, 19), (69, 368, 442, 239), (368, 127, 366, 442), (363, 443, 365, 126), (50, 220, 443, 363), (220, 10, 163, 443), (164, 444, 364, 62), (11, 152, 444, 164), (152, 50, 363, 444), (232, 445, 160, 15), (62, 364, 445, 232), (364, 126, 362, 445), (359, 446, 361, 125), (48, 218, 446, 359), (218, 8, 233, 446), (230, 447, 360, 60), (9, 150, 447, 230), (150, 48, 359, 447), (162, 448, 158, 13), (60, 360, 448, 162), (360, 125, 358, 448), (355, 449, 357, 124), (51, 221, 449, 355), (221, 11, 164, 449), (233, 450, 356, 63), (8, 153, 450, 233), (153, 51, 355, 450), (165, 451, 161, 12), (63, 356, 451, 165), (356, 124, 354, 451), (351, 452, 353, 123), (67, 237, 452, 351), (237, 19, 246, 452), (179, 453, 352, 77), (16, 169, 453, 179), (169, 67, 351, 453), (247, 454, 177, 20), (77, 352, 454, 247), (352, 123, 350, 454), (347, 455, 349, 122), (56, 226, 455, 347), (226, 12, 240, 455), (173, 456, 348, 71), (13, 158, 456, 173), (158, 56, 347, 456), (241, 457, 166, 17), (71, 348, 457, 241), (348, 122, 346, 457), (343, 458, 345, 121), (59, 229, 458, 343), (229, 15, 171, 458), (240, 459, 344, 70), (12, 161, 459, 240), (161, 59, 343, 459), (172, 460, 169, 16), (70, 344, 460, 172), (344, 121, 342, 460), (339, 461, 341, 120), (57, 227, 461, 339), (227, 13, 173, 461), (238, 462, 340, 68), (14, 159, 462, 238), (159, 57, 339, 462), (170, 463, 167, 18), (68, 340, 463, 170), (340, 120, 338, 463), (335, 464, 337, 119), (74, 244, 464, 335), (244, 22, 254, 464), (187, 465, 336, 85), (23, 176, 465, 187), (176, 74, 335, 465), (255, 466, 184, 27), (85, 336, 466, 255), (336, 119, 334, 466), (331, 467, 333, 118), (65, 235, 467, 331), (235, 17, 248, 467), (181, 468, 332, 79), (18, 167, 468, 181), (167, 65, 331, 468), (249, 469, 175, 22), (79, 332, 469, 249), (332, 118, 330, 469), (327, 470, 329, 117), (66, 236, 470, 327), (236, 18, 181, 470), (246, 471, 328, 76), (19, 168, 471, 246), (168, 66, 327, 471), (178, 472, 176, 23), (76, 328, 472, 178), (328, 117, 326, 472), (323, 473, 325, 116), (64, 234, 473, 323), (234, 16, 179, 473), (248, 474, 324, 78), (17, 166, 474, 248), (166, 64, 323, 474), (180, 475, 174, 21), (78, 324, 475, 180), (324, 116, 322, 475), (319, 476, 321, 115), (82, 252, 476, 319), (252, 26, 262, 476), (195, 477, 320, 93), (27, 184, 477, 195), (184, 82, 319, 477), (263, 478, 192, 31), (93, 320, 478, 263), (320, 115, 318, 478), (315, 479, 317, 114), (72, 242, 479, 315), (242, 20, 256, 479), (189, 480, 316, 87), (21, 174, 480, 189), (174, 72, 315, 480), (257, 481, 182, 25), (87, 316, 481, 257), (316, 114, 314, 481), (311, 482, 313, 113), (75, 245, 482, 311), (245, 23, 187, 482), (256, 483, 312, 86), (20, 177, 483, 256), (177, 75, 311, 483), (188, 484, 185, 24), (86, 312, 484, 188), (312, 113, 310, 484), (307, 485, 309, 112), (73, 243, 485, 307), (243, 21, 189, 485), (254, 486, 308, 84), (22, 175, 486, 254), (175, 73, 307, 486), (186, 487, 183, 26), (84, 308, 487, 186), (308, 112, 306, 487), (303, 488, 305, 111), (91, 261, 488, 303), (261, 31, 270, 488), (203, 489, 304, 101), (28, 193, 489, 203), (193, 91, 303, 489), (271, 490, 201, 32), (101, 304, 490, 271), (304, 111, 302, 490), (299, 491, 301, 110), (80, 250, 491, 299), (250, 24, 264, 491), (197, 492, 300, 95), (25, 182, 492, 197), (182, 80, 299, 492), (265, 493, 190, 29), (95, 300, 493, 265), (300, 110, 298, 493), (295, 494, 297, 109), (83, 253, 494, 295), (253, 27, 195, 494), (264, 495, 296, 94), (24, 185, 495, 264), (185, 83, 295, 495), (196, 496, 193, 28), (94, 296, 496, 196), (296, 109, 294, 496), (291, 497, 293, 108), (81, 251, 497, 291), (251, 25, 197, 497), (262, 498, 292, 92), (26, 183, 498, 262), (183, 81, 291, 498), (194, 499, 191, 30), (92, 292, 499, 194), (292, 108, 290, 499), (287, 500, 289, 107), (97, 267, 500, 287), (267, 33, 198, 500), (268, 501, 288, 98), (34, 199, 501, 268), (199, 97, 287, 501), (200, 502, 269, 35), (98, 288, 502, 200), (288, 107, 286, 502), (283, 503, 285, 106), (89, 259, 503, 283), (259, 29, 272, 503), (205, 504, 284, 103), (30, 191, 504, 205), (191, 89, 283, 504), (273, 505, 199, 34), (103, 284, 505, 273), (284, 106, 282, 505), (279, 506, 281, 105), (90, 260, 506, 279), (260, 30, 205, 506), (270, 507, 280, 100), (31, 192, 507, 270), (192, 90, 279, 507), (202, 508, 200, 35), (100, 280, 508, 202), (280, 105, 278, 508), (275, 509, 277, 104), (88, 258, 509, 275), (258, 28, 203, 509), (272, 510, 276, 102), (29, 190, 510, 272), (190, 88, 275, 510), (204, 511, 198, 33), (102, 276, 511, 204), (276, 104, 274, 511), (274, 512, 266, 96), (104, 277, 512, 274), (277, 101, 271, 512), (278, 513, 268, 98), (105, 281, 513, 278), (281, 103, 273, 513), (282, 514, 267, 97), (106, 285, 514, 282), (285, 102, 204, 514), (286, 515, 201, 99), (107, 289, 515, 286), (289, 96, 266, 515), (290, 516, 259, 89), (108, 293, 516, 290), (293, 95, 265, 516), (294, 517, 261, 91), (109, 297, 517, 294), (297, 93, 263, 517), (298, 518, 258, 88), (110, 301, 518, 298), (301, 94, 196, 518), (302, 519, 269, 99), (111, 305, 519, 302), (305, 100, 202, 519), (306, 520, 251, 81), (112, 309, 520, 306), (309, 87, 257, 520), (310, 521, 253, 83), (113, 313, 521, 310), (313, 85, 255, 521), (314, 522, 250, 80), (114, 317, 522, 314), (317, 86, 188, 522), (318, 523, 260, 90), (115, 321, 523, 318), (321, 92, 194, 523), (322, 524, 242, 72), (116, 325, 524, 322), (325, 77, 247, 524), (326, 525, 244, 74), (117, 329, 525, 326), (329, 79, 249, 525), (330, 526, 243, 73), (118, 333, 526, 330), (333, 78, 180, 526), (334, 527, 252, 82), (119, 337, 527, 334), (337, 84, 186, 527), (338, 528, 235, 65), (120, 341, 528, 338), (341, 71, 241, 528), (342, 529, 237, 67), (121, 345, 529, 342), (345, 69, 239, 529), (346, 530, 234, 64), (122, 349, 530, 346), (349, 70, 172, 530), (350, 531, 245, 75), (123, 353, 531, 350), (353, 76, 178, 531), (354, 532, 229, 59), (124, 357, 532, 354), (357, 62, 232, 532), (358, 533, 226, 56), (125, 361, 533, 358), (361, 63, 165, 533), (362, 534, 228, 58), (126, 365, 534, 362), (365, 61, 231, 534), (366, 535, 236, 66), (127, 369, 535, 366), (369, 68, 170, 535), (370, 536, 220, 50), (128, 373, 536, 370), (373, 55, 225, 536), (374, 537, 219, 49), (129, 377, 537, 374), (377, 53, 223, 537), (378, 538, 221, 51), (130, 381, 538, 378), (381, 54, 156, 538), (382, 539, 227, 57), (131, 385, 539, 382), (385, 60, 162, 539), (386, 540, 218, 48), (132, 389, 540, 386), (389, 52, 154, 540), (40, 210, 565, 566), (576, 623, 631, 632), (568, 559, 206, 133), (394, 542, 139, 37), (134, 397, 542, 394), (397, 47, 149, 542), (398, 543, 215, 45), (135, 401, 543, 398), (401, 44, 146, 543), (402, 544, 212, 42), (136, 405, 544, 402), (405, 41, 143, 544), (406, 545, 209, 39), (137, 409, 545, 406), (409, 38, 140, 545), (553, 548, 549, 550), (551, 553, 550, 547), (547, 550, 554, 546), (550, 549, 552, 554), (399, 135, 549, 548), (418, 213, 546, 554), (43, 145, 551, 547), (135, 398, 552, 549), (582, 567, 562, 561), (581, 571, 570, 768, 759, 775, 569), (580, 572, 573, 574), (579, 559, 568, 575), (400, 577, 623, 576, 564), (563, 578, 624, 556, 557), (564, 576, 625, 578, 563), (572, 579, 575, 573), (566, 565, 579, 572), (565, 560, 559, 579), (563, 580, 574, 564), (557, 558, 580, 563), (558, 566, 572, 580), (400, 581, 569, 555), (564, 574, 581, 400), (574, 573, 571, 581), (571, 582, 561, 769, 760, 776, 570), (573, 575, 582, 571), (575, 568, 567, 582), (424, 541, 587, 591), (133, 206, 584, 583), (541, 422, 593, 596), (567, 568, 133, 391), (145, 43, 422, 541), (213, 4, 713, 708, 717, 393, 423), (6, 145, 541, 424), (43, 213, 423, 422), (560, 6, 855, 854), (586, 590, 36, 583), (591, 587, 584, 585), (590, 588, 589, 36), (587, 586, 583, 584), (392, 424, 591, 585), (423, 393, 588, 590), (393, 714, 705, 710, 390, 589, 588), (391, 133, 583, 36), (206, 392, 585, 584), (586, 587, 597, 592), (592, 597, 603, 598), (597, 596, 602, 603), (590, 586, 592, 595), (587, 541, 596, 597), (422, 423, 594, 593), (423, 590, 595, 594), (599, 600, 606, 605), (601, 598, 604, 607), (596, 593, 599, 602), (595, 592, 598, 601), (593, 594, 600, 599), (594, 595, 601, 600), (604, 609, 615, 610), (609, 608, 614, 615), (600, 601, 607, 606), (603, 602, 608, 609), (598, 603, 609, 604), (602, 599, 605, 608), (611, 612, 613, 610), (614, 611, 610, 615), (608, 605, 611, 614), (607, 604, 610, 613), (605, 606, 612, 611), (606, 607, 613, 612), (623, 627, 637, 631), (408, 619, 626, 621), (619, 412, 622, 626), (620, 627, 623, 577), (411, 617, 627, 620), (617, 408, 621, 627), (578, 625, 633, 630), (412, 618, 628, 622), (618, 141, 616, 628), (647, 637, 649, 650), (646, 644, 657, 656), (631, 637, 647, 641), (630, 633, 643, 640), (624, 578, 630, 635), (621, 626, 636, 634), (625, 576, 632, 633), (626, 622, 629, 636), (622, 628, 638, 629), (627, 621, 634, 637), (647, 644, 642, 641), (646, 639, 640, 643), (644, 646, 643, 642), (639, 648, 645, 640), (635, 630, 640, 645), (637, 634, 652, 649), (632, 631, 641, 642), (644, 647, 650, 657), (633, 632, 642, 643), (635, 645, 660, 655), (651, 653, 665, 663), (653, 654, 666, 665), (657, 650, 662, 669), (652, 651, 663, 664), (654, 655, 667, 666), (634, 636, 651, 652), (645, 648, 659, 660), (638, 635, 655, 654), (639, 646, 656, 658), (636, 629, 653, 651), (648, 639, 658, 659), (629, 638, 654, 653), (665, 666, 678, 677), (669, 662, 674, 681), (664, 663, 675, 676), (666, 667, 679, 678), (670, 668, 680, 682), (660, 659, 671, 672), (656, 657, 669, 668), (655, 660, 672, 667), (649, 652, 664, 661), (659, 658, 670, 671), (650, 649, 661, 662), (658, 656, 668, 670), (676, 675, 687, 688), (678, 683, 694, 690), (678, 679, 684, 683), (682, 680, 691, 693), (674, 673, 685, 686), (663, 665, 677, 675), (672, 671, 683, 684), (668, 669, 681, 680), (667, 672, 684, 679), (661, 664, 676, 673), (671, 670, 682, 683), (662, 661, 673, 674), (690, 694, 704, 700), (689, 690, 700, 699), (692, 686, 696, 702), (686, 685, 695, 696), (681, 674, 686, 692), (677, 678, 690, 689), (675, 677, 689, 687), (680, 681, 692, 691), (673, 676, 688, 685), (683, 682, 693, 694), (698, 697, 701, 702), (695, 698, 702, 696), (697, 699, 703, 701), (699, 700, 704, 703), (688, 687, 697, 698), (694, 693, 703, 704), (691, 692, 702, 701), (687, 689, 699, 697), (693, 691, 701, 703), (685, 688, 698, 695), (724, 718, 705, 714), (718, 724, 732, 728), (722, 712, 707, 721), (719, 722, 730, 726), (706, 711, 722, 719), (711, 562, 712, 722), (713, 723, 720, 708), (4, 715, 723, 713), (715, 706, 719, 723), (717, 724, 714, 393), (708, 720, 724, 717), (721, 725, 733, 727), (718, 725, 710, 705), (720, 723, 731, 729), (721, 707, 716, 725), (732, 729, 743, 744), (731, 739, 745, 742), (727, 733, 741, 735), (726, 730, 738, 709), (722, 721, 727, 730), (724, 720, 729, 732), (723, 719, 726, 731), (725, 718, 728, 733), (739, 709, 734, 737), (709, 738, 735, 734), (737, 734, 736, 740), (734, 735, 741, 736), (730, 727, 735, 738), (733, 728, 736, 741), (728, 732, 740, 736), (731, 726, 709, 739), (746, 747, 753, 752), (747, 744, 750, 753), (729, 731, 742, 743), (737, 740, 747, 746), (739, 737, 746, 745), (740, 732, 744, 747), (749, 748, 751, 752), (750, 749, 752, 753), (744, 743, 749, 750), (742, 745, 751, 748), (745, 746, 752, 751), (743, 742, 748, 749), (790, 777, 760, 769), (789, 778, 761, 779), (774, 786, 798, 793), (787, 781, 759, 768), (786, 782, 762, 783), (785, 765, 756, 784), (782, 785, 784, 762), (754, 770, 785, 782), (770, 216, 765, 785), (787, 767, 796, 799), (46, 763, 786, 774), (763, 754, 782, 786), (767, 787, 768, 570), (780, 788, 800, 797), (783, 762, 781, 787), (778, 788, 780, 761), (755, 771, 788, 778), (771, 46, 774, 788), (766, 789, 779, 757), (148, 764, 789, 766), (764, 755, 778, 789), (773, 790, 769, 561), (757, 779, 790, 773), (779, 761, 777, 790), (777, 791, 776, 760), (761, 780, 791, 777), (791, 780, 797, 801), (781, 792, 775, 759), (762, 784, 792, 781), (784, 756, 772, 792), (799, 796, 804, 807), (800, 793, 758, 808), (796, 801, 809, 804), (798, 795, 803, 806), (788, 774, 793, 800), (786, 783, 795, 798), (783, 787, 799, 795), (767, 791, 801, 796), (806, 803, 811, 814), (803, 807, 815, 811), (805, 808, 816, 813), (809, 805, 813, 817), (793, 798, 806, 758), (801, 797, 805, 809), (797, 800, 808, 805), (795, 799, 807, 803), (811, 815, 823, 819), (813, 816, 824, 821), (817, 813, 821, 825), (794, 814, 822, 802), (804, 809, 817, 812), (808, 758, 794, 816), (807, 804, 812, 815), (758, 806, 814, 794), (824, 802, 818, 821), (802, 822, 819, 818), (818, 819, 823, 820), (821, 818, 820, 825), (814, 811, 819, 822), (812, 817, 825, 820), (816, 794, 802, 824), (815, 812, 820, 823), (827, 828, 832, 831), (138, 0, 826, 810), (0, 207, 827, 826), (411, 138, 810, 828), (832, 829, 833, 836), (810, 826, 830, 829), (828, 810, 829, 832), (826, 827, 831, 830), (834, 835, 836, 833), (830, 831, 835, 834), (831, 832, 836, 835), (829, 830, 834, 833), (837, 838, 843, 842), (406, 39, 838, 837), (141, 618, 840, 839), (39, 141, 839, 838), (618, 412, 841, 840), (843, 844, 849, 848), (841, 837, 842, 846), (838, 839, 844, 843), (840, 841, 846, 845), (839, 840, 845, 844), (851, 847, 848, 849, 850), (845, 846, 851, 850), (844, 845, 850, 849), (842, 843, 848, 847), (846, 842, 847, 851), (854, 855, 853, 852), (392, 560, 854, 852), (424, 392, 852, 853), (853, 855, 859, 858), (856, 858, 862, 860), (855, 6, 857, 859), (6, 424, 856, 857), (424, 853, 858, 856), (862, 863, 867, 866), (858, 859, 863, 862), (859, 857, 861, 863), (857, 856, 860, 861), (867, 865, 869, 871), (863, 861, 865, 867), (861, 860, 864, 865), (860, 862, 866, 864), (869, 868, 870, 871), (865, 864, 868, 869), (864, 866, 870, 868), (866, 867, 871, 870)])
me_cube.use_remesh_preserve_volume = False
me_cube.use_remesh_preserve_attributes = False
me_cube.use_mirror_vertex_groups = False
me_cube.update()

# ---- objects
ob_cube = bpy.data.objects.new('Cube', me_cube)
ob_lamp = bpy.data.objects.new('Lamp', light_lamp)
ob_camera = bpy.data.objects.new('Camera', cam_camera)

# ---- transforms, parenting, visibility, modifiers, constraints
ob_cube.location = (0.0, 0.0, 0.0)
ob_cube.scale = (1.181, 1.181, 1.181)
ob_cube.lineart.crease_threshold = 0.0
ob_lamp.location = (4.076, 1.005, 5.904)
ob_lamp.rotation_euler = (0.6503, 0.05522, 1.866)
ob_lamp.lock_rotations_4d = False
ob_lamp.empty_display_type = 'ARROWS'
ob_lamp.color = (0.0, 0.0, 0.0, 0.0)
ob_lamp.lineart.crease_threshold = 0.0
ob_camera.location = (7.481, -6.508, 5.344)
ob_camera.rotation_euler = (1.109, 0.0, 0.8149)
ob_camera.lock_rotations_4d = False
ob_camera.empty_display_type = 'ARROWS'
ob_camera.color = (0.0, 0.0, 0.0, 0.0)
ob_camera.display_type = 'WIRE'
ob_camera.lineart.crease_threshold = 0.0

# ---- collection membership
col_collection_1.objects.link(ob_cube)
col_collection_1.objects.link(ob_lamp)
col_collection_1.objects.link(ob_camera)

# ---- scene / render settings (as saved in the file)
scene.camera = ob_camera
scene.frame_start = 1; scene.frame_end = 250; scene.frame_set(1)
scene.render.engine = 'BLENDER_EEVEE_NEXT'
scene.render.resolution_percentage = 50
scene.render.dither_intensity = 0.0
scene.cycles.use_denoising = False
scene.cycles.samples = 128
scene.cycles.sampling_pattern = 'TABULATED_SOBOL'
scene.cycles.use_adaptive_sampling = False
scene.cycles.use_light_tree = False
scene.cycles.blur_glossy = 0.0
scene.cycles.sample_clamp_indirect = 0.0
scene.view_settings.view_transform = 'Standard'
bpy.context.view_layer.update()
